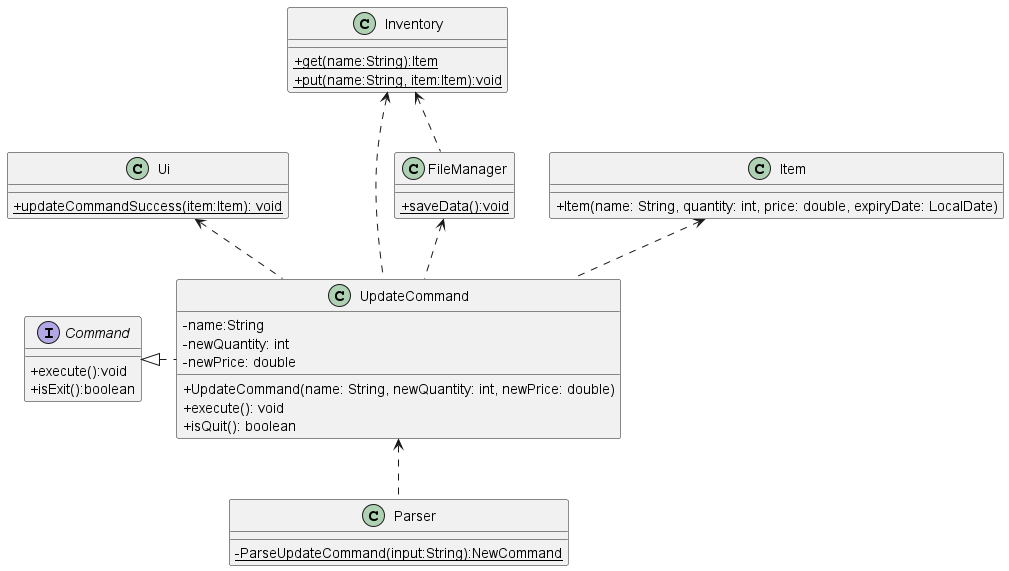

The diagram above was rendered by PlantUML. Its source (embedded in the PNG):
@startuml
'https://plantuml.com/class-diagram
skinparam classAttributeIconSize 0

interface Command
class Ui
class Inventory
class Item
class UpdateCommand
class Parser
class FileManager

UpdateCommand <.. Parser
Command <|. UpdateCommand
Ui <.. UpdateCommand
Inventory <.. UpdateCommand
Item <.. UpdateCommand
FileManager <.. UpdateCommand
Inventory <.. FileManager

interface Command {
    +execute():void
    +isExit():boolean
}

class UpdateCommand {
    -name:String
    -newQuantity: int
    -newPrice: double
    +UpdateCommand(name: String, newQuantity: int, newPrice: double)
    +execute(): void
    +isQuit(): boolean
}

class Item {
    +Item(name: String, quantity: int, price: double, expiryDate: LocalDate)
}

class Ui {
    {static}+updateCommandSuccess(item:Item): void
}

class Parser {
    {static}-ParseUpdateCommand(input:String):NewCommand
}

class Inventory {
    {static}+get(name:String):Item
    {static}+put(name:String, item:Item):void
}

class FileManager {
    {static}+saveData():void
}

@enduml